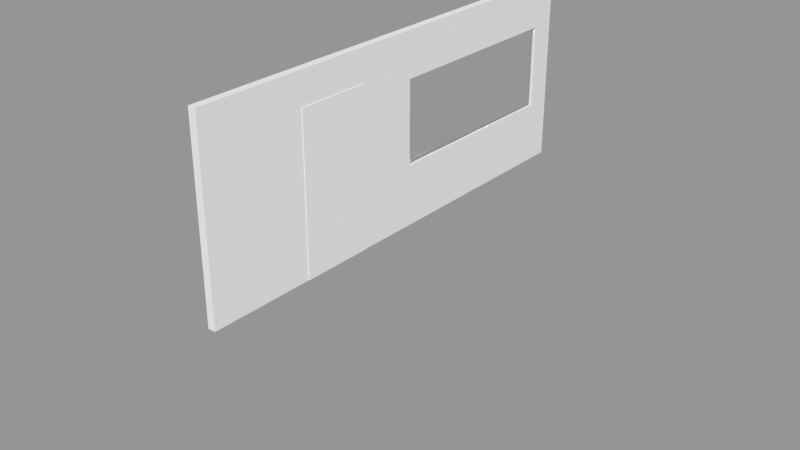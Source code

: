 # Source: solid_wall_right.blend  (saved by Blender 2.79.0; exported with 4.5.12 LTS)
import bpy
from mathutils import Matrix  # noqa: F401  (used for matrix-valued properties, if any)

bpy.ops.wm.read_factory_settings(use_empty=True)
scene = bpy.context.scene
scene.name = 'Scene'

# ---- collections
col_collection_1 = bpy.data.collections.new('Collection 1'); scene.collection.children.link(col_collection_1)

# ---- materials (node trees are filled in below, after node groups)
mat_glass = bpy.data.materials.new('glass')
mat_glass.alpha_threshold = 0.0
mat_glass.roughness = 0.5

# ---- material node trees
mat_glass.use_nodes = True; mat_glass.node_tree.nodes.clear()
_N = mat_glass.node_tree.nodes; _L = mat_glass.node_tree.links
n0 = _N.new('ShaderNodeOutputMaterial'); n0.name = 'Material Output'; n0.location = (300, 300)
n1 = _N.new('ShaderNodeBsdfGlass'); n1.name = 'Glass BSDF'; n1.location = (41, 266)
n1.distribution = 'BECKMANN'
n1.inputs[2].default_value = 1.45
_L.new(n1.outputs[0], n0.inputs[0])
n0.is_active_output = True

# ---- meshes
me_cube_002 = bpy.data.meshes.new('Cube.002')
me_cube_002.from_pydata([(-1.0, -1.0, -1.0), (-1.0, -1.0, 1.0), (-1.0, 1.0, -1.0), (-1.0, 1.0, 1.0), (1.0, -1.0, -1.0), (1.0, -1.0, 1.0), (1.0, 1.0, -1.0), (1.0, 1.0, 1.0)], [], [(0, 1, 3, 2), (2, 3, 7, 6), (6, 7, 5, 4), (4, 5, 1, 0), (2, 6, 4, 0), (7, 3, 1, 5)])
_uv = me_cube_002.uv_layers.new(name='UVMap')
_uv.uv.foreach_set('vector', [0.0001998, 0.9998, 0.0001998, 0.6669, 0.3331, 0.6669, 0.3331, 0.9998, 0.6669, 0.3331, 0.6669, 0.0001998, 0.9998, 0.0001998, 0.9998, 0.3331, 0.3331, 0.3335, 0.3331, 0.6665, 0.0001998, 0.6665, 0.0001998, 0.3335, 0.6665, 0.3335, 0.6665, 0.6665, 0.3335, 0.6665, 0.3335, 0.3335, 0.6665, 0.3331, 0.3335, 0.3331, 0.3335, 0.0001998, 0.6665, 0.0001998, 0.3331, 0.3331, 0.0001998, 0.3331, 0.0001998, 0.0001998, 0.3331, 0.0001998])
me_cube_002.materials.append(mat_glass)
me_cube_002.use_remesh_preserve_volume = False
me_cube_002.use_remesh_preserve_attributes = False
me_cube_002.use_mirror_vertex_groups = False
me_cube_002.update()
me_cube_001 = bpy.data.meshes.new('Cube.001')
me_cube_001.from_pydata([(-0.5, -0.5, 0.3079), (-0.5, -0.5, 1.0), (-0.5, 0.5, 0.3079), (-0.5, 0.5, 1.0), (0.5, -0.5, 0.3079), (0.5, -0.5, 1.0), (0.5, 0.5, 0.3079), (0.5, 0.5, 1.0)], [], [(0, 1, 3, 2), (2, 3, 7, 6), (6, 7, 5, 4), (4, 5, 1, 0), (2, 6, 4, 0), (7, 3, 1, 5)])
_uv = me_cube_001.uv_layers.new(name='UVMap')
_uv.uv.foreach_set('vector', [0.3716, 0.257, 0.3716, 0.0001977, 0.7426, 0.0001977, 0.7426, 0.257, 0.3716, 0.5142, 0.3716, 0.2574, 0.7426, 0.2574, 0.7426, 0.5142, 0.7426, 0.5145, 0.7426, 0.7713, 0.3716, 0.7713, 0.3716, 0.5145, 0.3712, 0.743, 0.3712, 0.9998, 0.0001977, 0.9998, 0.0001977, 0.743, 0.3712, 0.7426, 0.0001977, 0.7426, 0.0001977, 0.3716, 0.3712, 0.3716, 0.3712, 0.3712, 0.0001977, 0.3712, 0.0001978, 0.0001977, 0.3712, 0.0001977])
me_cube_001.use_remesh_preserve_volume = False
me_cube_001.use_remesh_preserve_attributes = False
me_cube_001.use_mirror_vertex_groups = False
me_cube_001.update()
me_cube = bpy.data.meshes.new('Cube')
me_cube.from_pydata([(-1.0, -1.323, 0.488), (-1.0, -1.323, 1.806), (-1.0, 1.0, 0.488), (-1.0, 1.0, 1.806), (1.0, -1.323, 0.488), (1.0, -1.323, 1.806), (1.0, 1.0, 0.488), (1.0, 1.0, 1.806), (1.0, -0.116, 0.9163), (-1.0, -0.116, 0.9163), (1.0, 0.8726, 0.9163), (-1.0, 0.8726, 0.9163), (1.0, 0.8726, 1.494), (-1.0, 0.8726, 1.494), (1.0, -0.116, 1.494), (-1.0, -0.116, 1.494)], [], [(0, 1, 15, 9, 11, 2), (2, 3, 7, 6), (4, 5, 1, 0), (2, 6, 4, 0), (7, 3, 1, 5), (11, 10, 12, 13), (2, 11, 13, 15, 1, 3), (9, 8, 10, 11), (14, 15, 13, 12), (8, 9, 15, 14), (5, 14, 12, 7), (4, 8, 14, 5), (6, 7, 12, 10), (4, 6, 10, 8)])
_uv = me_cube.uv_layers.new(name='UVMap')
_uv.uv.foreach_set('vector', [0.1724, 0.8689, 0.1724, 0.4378, 0.5672, 0.5399, 0.5672, 0.7288, 0.8905, 0.7288, 0.9322, 0.8689, 0.8065, 0.2834, 0.8065, 0.1999, 0.9331, 0.1999, 0.9331, 0.2834, 0.9331, 0.1999, 0.9331, 0.2834, 0.8065, 0.2834, 0.8065, 0.1999, 0.9536, 0.1999, 0.9536, 0.3265, 0.8065, 0.3265, 0.8065, 0.1999, 0.9536, 0.1999, 0.9536, 0.3265, 0.8065, 0.3265, 0.8065, 0.1999, 0.8566, 0.05007, 0.9516, 0.05007, 0.9516, 0.07749, 0.8566, 0.07749, 0.9322, 0.8689, 0.8905, 0.7288, 0.8905, 0.5399, 0.5672, 0.5399, 0.1724, 0.4378, 0.9322, 0.4378, 0.8586, 0.153, 0.9536, 0.153, 0.9536, 0.1999, 0.8586, 0.1999, 0.9516, 0.1244, 0.8566, 0.1244, 0.8566, 0.07749, 0.9516, 0.07749, 0.9516, 0.1519, 0.8566, 0.1519, 0.8566, 0.1244, 0.9516, 0.1244, 0.1724, 0.8689, 0.5672, 0.7668, 0.8905, 0.7668, 0.9322, 0.8689, 0.1724, 0.4378, 0.5672, 0.5779, 0.5672, 0.7668, 0.1724, 0.8689, 0.9322, 0.4378, 0.9322, 0.8689, 0.8905, 0.7668, 0.8905, 0.5779, 0.1724, 0.4378, 0.9322, 0.4378, 0.8905, 0.5779, 0.5672, 0.5779])
me_cube.use_remesh_preserve_volume = False
me_cube.use_remesh_preserve_attributes = False
me_cube.use_mirror_vertex_groups = False
me_cube.update()

# ---- objects
ob_window = bpy.data.objects.new('Window', me_cube_002)
ob_door = bpy.data.objects.new('Door', me_cube_001)
ob_wall = bpy.data.objects.new('Wall', me_cube)

# ---- transforms, parenting, visibility, modifiers, constraints
ob_window.location = (0.0, 0.662, 1.506)
ob_window.scale = (0.009319, 0.865, 0.361)
ob_window.hide_viewport = True
ob_window.lineart.crease_threshold = 0.0
ob_door.location = (0.0, -1.064, 0.0)
ob_door.scale = (0.07698, 0.642, 1.981)
ob_door.lineart.crease_threshold = 0.0
ob_wall.location = (0.0, 0.0, 0.0)
ob_wall.scale = (0.03421, 1.75, 1.25)
ob_wall.lineart.crease_threshold = 0.0

# ---- collection membership
col_collection_1.objects.link(ob_window)
col_collection_1.objects.link(ob_door)
col_collection_1.objects.link(ob_wall)

# ---- scene / render settings (as saved in the file)
scene.frame_start = 1; scene.frame_end = 250; scene.frame_set(1)
scene.render.engine = 'CYCLES'
scene.render.resolution_percentage = 50
scene.render.dither_intensity = 0.0
scene.cycles.use_denoising = False
scene.cycles.samples = 128
scene.cycles.sampling_pattern = 'TABULATED_SOBOL'
scene.cycles.use_adaptive_sampling = False
scene.cycles.use_light_tree = False
scene.cycles.blur_glossy = 0.0
scene.cycles.sample_clamp_indirect = 0.0
scene.view_settings.view_transform = 'Standard'
bpy.context.view_layer.update()

# ---- added for rendering (the .blend has no active camera and no usable light): camera, sun + grey world if the file has none
cam_auto = bpy.data.cameras.new('AutoCamera')
cam_auto.lens = 50.0
cam_auto.sensor_width = 36.0
cam_auto.clip_end = 1000.0
ob_auto_camera = bpy.data.objects.new('AutoCamera', cam_auto)
scene.collection.objects.link(ob_auto_camera)
ob_auto_camera.location = (5.16319, -6.47872, 4.75927)
ob_auto_camera.rotation_euler = (1.09748, -7.21219e-08, 0.694738)
scene.camera = ob_auto_camera
light_auto_sun = bpy.data.lights.new('AutoSun', 'SUN')
light_auto_sun.energy = 3.0
light_auto_sun.angle = 0.0523599
ob_auto_sun = bpy.data.objects.new('AutoSun', light_auto_sun)
scene.collection.objects.link(ob_auto_sun)
ob_auto_sun.rotation_euler = (0.872665, 0.174533, 0.523599)
if scene.world is None:
    world_auto = bpy.data.worlds.new('AutoWorld')
    world_auto.color = (0.3, 0.3, 0.3)
    scene.world = world_auto
bpy.context.view_layer.update()

